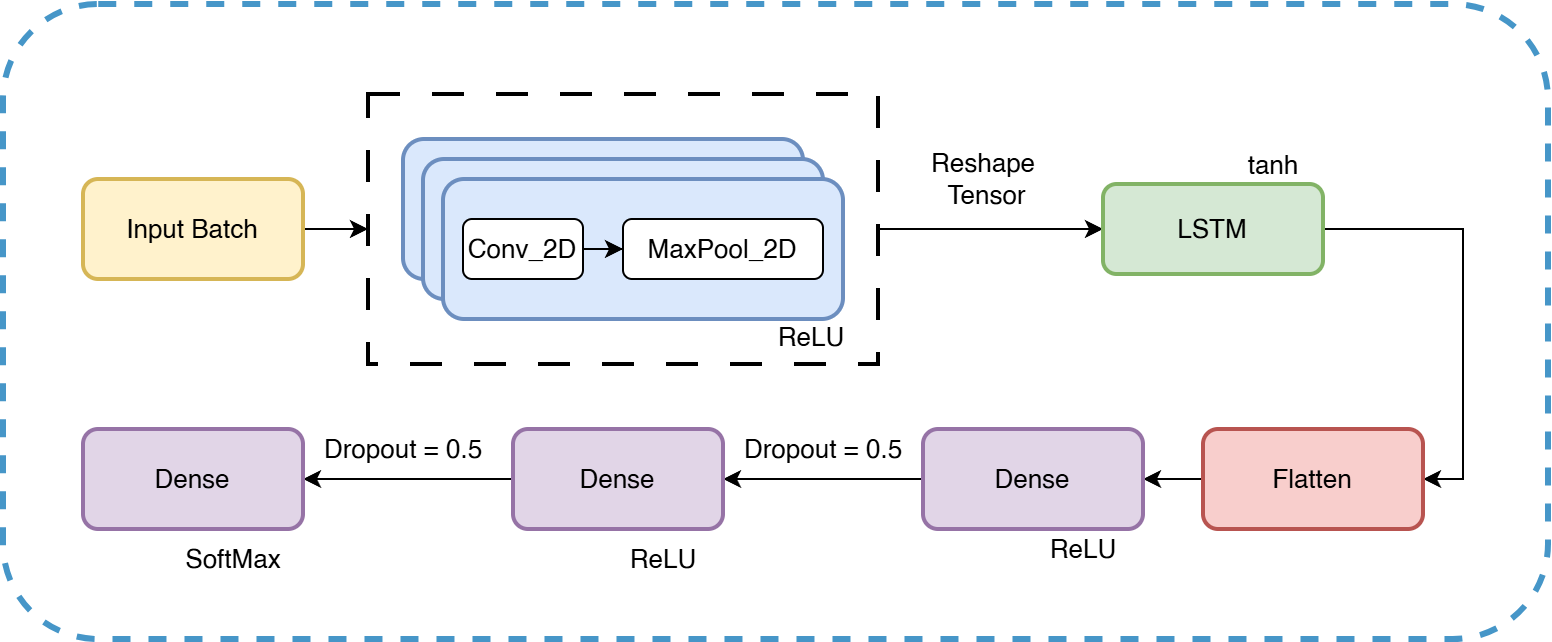

The diagram above was exported from draw.io. Its source (the exported page's mxGraphModel, read from the mxfile embedded in the PNG):
<mxGraphModel dx="2098" dy="1117" grid="1" gridSize="10" guides="1" tooltips="1" connect="1" arrows="1" fold="1" page="1" pageScale="1" pageWidth="827" pageHeight="1169" math="0" shadow="0">
  <root>
    <mxCell id="0" />
    <mxCell id="1" parent="0" />
    <mxCell id="0mvCgDJhZDb4hKae33Nv-58" value="" style="rounded=1;whiteSpace=wrap;html=1;dashed=1;strokeWidth=3;strokeColor=#4696c8;" vertex="1" parent="1">
      <mxGeometry x="20" y="12.5" width="772.5" height="317.5" as="geometry" />
    </mxCell>
    <mxCell id="0mvCgDJhZDb4hKae33Nv-41" style="edgeStyle=orthogonalEdgeStyle;rounded=0;orthogonalLoop=1;jettySize=auto;html=1;exitX=1;exitY=0.5;exitDx=0;exitDy=0;entryX=0;entryY=0.5;entryDx=0;entryDy=0;" edge="1" parent="1" source="0mvCgDJhZDb4hKae33Nv-31" target="0mvCgDJhZDb4hKae33Nv-36">
      <mxGeometry relative="1" as="geometry" />
    </mxCell>
    <mxCell id="0mvCgDJhZDb4hKae33Nv-31" value="" style="rounded=0;whiteSpace=wrap;html=1;dashed=1;dashPattern=8 8;strokeWidth=2;" vertex="1" parent="1">
      <mxGeometry x="202.5" y="57.5" width="255" height="135" as="geometry" />
    </mxCell>
    <mxCell id="0mvCgDJhZDb4hKae33Nv-34" style="edgeStyle=orthogonalEdgeStyle;rounded=0;orthogonalLoop=1;jettySize=auto;html=1;entryX=0;entryY=0.5;entryDx=0;entryDy=0;" edge="1" parent="1" source="0mvCgDJhZDb4hKae33Nv-1" target="0mvCgDJhZDb4hKae33Nv-31">
      <mxGeometry relative="1" as="geometry" />
    </mxCell>
    <mxCell id="0mvCgDJhZDb4hKae33Nv-1" value="Input Batch" style="rounded=1;whiteSpace=wrap;html=1;fillColor=#fff2cc;strokeColor=#d6b656;strokeWidth=2;" vertex="1" parent="1">
      <mxGeometry x="60" y="100" width="110" height="50" as="geometry" />
    </mxCell>
    <mxCell id="0mvCgDJhZDb4hKae33Nv-7" value="" style="group" vertex="1" connectable="0" parent="1">
      <mxGeometry x="220" y="80" width="200" height="70" as="geometry" />
    </mxCell>
    <mxCell id="0mvCgDJhZDb4hKae33Nv-6" value="" style="rounded=1;whiteSpace=wrap;html=1;fillColor=#dae8fc;strokeColor=#6c8ebf;strokeWidth=2;" vertex="1" parent="0mvCgDJhZDb4hKae33Nv-7">
      <mxGeometry width="200" height="70" as="geometry" />
    </mxCell>
    <mxCell id="0mvCgDJhZDb4hKae33Nv-5" value="" style="edgeStyle=orthogonalEdgeStyle;rounded=0;orthogonalLoop=1;jettySize=auto;html=1;" edge="1" parent="0mvCgDJhZDb4hKae33Nv-7" source="0mvCgDJhZDb4hKae33Nv-2" target="0mvCgDJhZDb4hKae33Nv-4">
      <mxGeometry relative="1" as="geometry" />
    </mxCell>
    <mxCell id="0mvCgDJhZDb4hKae33Nv-2" value="Conv_2D" style="rounded=1;whiteSpace=wrap;html=1;" vertex="1" parent="0mvCgDJhZDb4hKae33Nv-7">
      <mxGeometry x="10" y="20" width="60" height="30" as="geometry" />
    </mxCell>
    <mxCell id="0mvCgDJhZDb4hKae33Nv-4" value="MaxPool_2D" style="rounded=1;whiteSpace=wrap;html=1;" vertex="1" parent="0mvCgDJhZDb4hKae33Nv-7">
      <mxGeometry x="90" y="20" width="100" height="30" as="geometry" />
    </mxCell>
    <mxCell id="0mvCgDJhZDb4hKae33Nv-21" value="" style="group" vertex="1" connectable="0" parent="1">
      <mxGeometry x="230" y="90" width="200" height="70" as="geometry" />
    </mxCell>
    <mxCell id="0mvCgDJhZDb4hKae33Nv-22" value="" style="rounded=1;whiteSpace=wrap;html=1;fillColor=#dae8fc;strokeColor=#6c8ebf;strokeWidth=2;" vertex="1" parent="0mvCgDJhZDb4hKae33Nv-21">
      <mxGeometry width="200" height="70" as="geometry" />
    </mxCell>
    <mxCell id="0mvCgDJhZDb4hKae33Nv-23" value="" style="edgeStyle=orthogonalEdgeStyle;rounded=0;orthogonalLoop=1;jettySize=auto;html=1;" edge="1" parent="0mvCgDJhZDb4hKae33Nv-21" source="0mvCgDJhZDb4hKae33Nv-24" target="0mvCgDJhZDb4hKae33Nv-25">
      <mxGeometry relative="1" as="geometry" />
    </mxCell>
    <mxCell id="0mvCgDJhZDb4hKae33Nv-24" value="Conv_2D" style="rounded=1;whiteSpace=wrap;html=1;" vertex="1" parent="0mvCgDJhZDb4hKae33Nv-21">
      <mxGeometry x="10" y="20" width="60" height="30" as="geometry" />
    </mxCell>
    <mxCell id="0mvCgDJhZDb4hKae33Nv-25" value="MaxPool_2D" style="rounded=1;whiteSpace=wrap;html=1;" vertex="1" parent="0mvCgDJhZDb4hKae33Nv-21">
      <mxGeometry x="90" y="20" width="100" height="30" as="geometry" />
    </mxCell>
    <mxCell id="0mvCgDJhZDb4hKae33Nv-26" value="" style="group" vertex="1" connectable="0" parent="1">
      <mxGeometry x="240" y="100" width="200" height="80" as="geometry" />
    </mxCell>
    <mxCell id="0mvCgDJhZDb4hKae33Nv-27" value="" style="rounded=1;whiteSpace=wrap;html=1;fillColor=#dae8fc;strokeColor=#6c8ebf;strokeWidth=2;" vertex="1" parent="0mvCgDJhZDb4hKae33Nv-26">
      <mxGeometry width="200" height="70" as="geometry" />
    </mxCell>
    <mxCell id="0mvCgDJhZDb4hKae33Nv-28" value="" style="edgeStyle=orthogonalEdgeStyle;rounded=0;orthogonalLoop=1;jettySize=auto;html=1;" edge="1" parent="0mvCgDJhZDb4hKae33Nv-26" source="0mvCgDJhZDb4hKae33Nv-29" target="0mvCgDJhZDb4hKae33Nv-30">
      <mxGeometry relative="1" as="geometry" />
    </mxCell>
    <mxCell id="0mvCgDJhZDb4hKae33Nv-29" value="Conv_2D" style="rounded=1;whiteSpace=wrap;html=1;" vertex="1" parent="0mvCgDJhZDb4hKae33Nv-26">
      <mxGeometry x="10" y="20" width="60" height="30" as="geometry" />
    </mxCell>
    <mxCell id="0mvCgDJhZDb4hKae33Nv-30" value="MaxPool_2D" style="rounded=1;whiteSpace=wrap;html=1;" vertex="1" parent="0mvCgDJhZDb4hKae33Nv-26">
      <mxGeometry x="90" y="20" width="100" height="30" as="geometry" />
    </mxCell>
    <mxCell id="0mvCgDJhZDb4hKae33Nv-40" value="&lt;font style=&quot;font-size: 8px;&quot;&gt;ReLU&lt;/font&gt;" style="text;html=1;align=center;verticalAlign=middle;resizable=0;points=[];autosize=1;strokeColor=none;fillColor=none;fontSize=9;" vertex="1" parent="0mvCgDJhZDb4hKae33Nv-26">
      <mxGeometry x="154" y="64" width="60" height="30" as="geometry" />
    </mxCell>
    <mxCell id="0mvCgDJhZDb4hKae33Nv-45" style="edgeStyle=orthogonalEdgeStyle;rounded=0;orthogonalLoop=1;jettySize=auto;html=1;entryX=1;entryY=0.5;entryDx=0;entryDy=0;exitX=1;exitY=0.5;exitDx=0;exitDy=0;" edge="1" parent="1" source="0mvCgDJhZDb4hKae33Nv-36" target="0mvCgDJhZDb4hKae33Nv-44">
      <mxGeometry relative="1" as="geometry">
        <Array as="points">
          <mxPoint x="750" y="125" />
          <mxPoint x="750" y="250" />
        </Array>
      </mxGeometry>
    </mxCell>
    <mxCell id="0mvCgDJhZDb4hKae33Nv-36" value="LSTM" style="rounded=1;whiteSpace=wrap;html=1;fillColor=#d5e8d4;strokeColor=#82b366;strokeWidth=2;" vertex="1" parent="1">
      <mxGeometry x="570" y="102.5" width="110" height="45" as="geometry" />
    </mxCell>
    <mxCell id="0mvCgDJhZDb4hKae33Nv-42" value="Reshape&lt;div&gt;&amp;nbsp;Tensor&lt;/div&gt;" style="text;html=1;align=center;verticalAlign=middle;resizable=0;points=[];autosize=1;strokeColor=none;fillColor=none;" vertex="1" parent="1">
      <mxGeometry x="470" y="80" width="80" height="40" as="geometry" />
    </mxCell>
    <mxCell id="0mvCgDJhZDb4hKae33Nv-43" value="&lt;font style=&quot;font-size: 6px;&quot;&gt;tanh&lt;/font&gt;" style="text;html=1;align=center;verticalAlign=middle;resizable=0;points=[];autosize=1;strokeColor=none;fillColor=none;fontSize=6;" vertex="1" parent="1">
      <mxGeometry x="630" y="78" width="50" height="30" as="geometry" />
    </mxCell>
    <mxCell id="0mvCgDJhZDb4hKae33Nv-47" value="" style="edgeStyle=orthogonalEdgeStyle;rounded=0;orthogonalLoop=1;jettySize=auto;html=1;" edge="1" parent="1" source="0mvCgDJhZDb4hKae33Nv-44" target="0mvCgDJhZDb4hKae33Nv-46">
      <mxGeometry relative="1" as="geometry" />
    </mxCell>
    <mxCell id="0mvCgDJhZDb4hKae33Nv-44" value="Flatten" style="rounded=1;whiteSpace=wrap;html=1;fillColor=#f8cecc;strokeColor=#b85450;strokeWidth=2;" vertex="1" parent="1">
      <mxGeometry x="620" y="225" width="110" height="50" as="geometry" />
    </mxCell>
    <mxCell id="0mvCgDJhZDb4hKae33Nv-49" value="" style="edgeStyle=orthogonalEdgeStyle;rounded=0;orthogonalLoop=1;jettySize=auto;html=1;" edge="1" parent="1" source="0mvCgDJhZDb4hKae33Nv-46" target="0mvCgDJhZDb4hKae33Nv-48">
      <mxGeometry relative="1" as="geometry" />
    </mxCell>
    <mxCell id="0mvCgDJhZDb4hKae33Nv-46" value="Dense" style="rounded=1;whiteSpace=wrap;html=1;fillColor=#e1d5e7;strokeColor=#9673a6;strokeWidth=2;" vertex="1" parent="1">
      <mxGeometry x="480" y="225" width="110" height="50" as="geometry" />
    </mxCell>
    <mxCell id="0mvCgDJhZDb4hKae33Nv-51" value="" style="edgeStyle=orthogonalEdgeStyle;rounded=0;orthogonalLoop=1;jettySize=auto;html=1;" edge="1" parent="1" source="0mvCgDJhZDb4hKae33Nv-48" target="0mvCgDJhZDb4hKae33Nv-50">
      <mxGeometry relative="1" as="geometry" />
    </mxCell>
    <mxCell id="0mvCgDJhZDb4hKae33Nv-48" value="Dense" style="rounded=1;whiteSpace=wrap;html=1;fillColor=#e1d5e7;strokeColor=#9673a6;strokeWidth=2;" vertex="1" parent="1">
      <mxGeometry x="275" y="225" width="105" height="50" as="geometry" />
    </mxCell>
    <mxCell id="0mvCgDJhZDb4hKae33Nv-50" value="Dense" style="rounded=1;whiteSpace=wrap;html=1;strokeWidth=2;fillColor=#e1d5e7;strokeColor=#9673a6;" vertex="1" parent="1">
      <mxGeometry x="60" y="225" width="110" height="50" as="geometry" />
    </mxCell>
    <mxCell id="0mvCgDJhZDb4hKae33Nv-53" value="Dropout = 0.5" style="text;html=1;align=center;verticalAlign=middle;resizable=0;points=[];autosize=1;strokeColor=none;fillColor=none;fontSize=8;" vertex="1" parent="1">
      <mxGeometry x="380" y="220" width="100" height="30" as="geometry" />
    </mxCell>
    <mxCell id="0mvCgDJhZDb4hKae33Nv-54" value="Dropout = 0.5" style="text;html=1;align=center;verticalAlign=middle;resizable=0;points=[];autosize=1;strokeColor=none;fillColor=none;fontSize=8;" vertex="1" parent="1">
      <mxGeometry x="170" y="220" width="100" height="30" as="geometry" />
    </mxCell>
    <mxCell id="0mvCgDJhZDb4hKae33Nv-55" value="&lt;font style=&quot;font-size: 8px;&quot;&gt;ReLU&lt;/font&gt;" style="text;html=1;align=center;verticalAlign=middle;resizable=0;points=[];autosize=1;strokeColor=none;fillColor=none;fontSize=9;" vertex="1" parent="1">
      <mxGeometry x="320" y="275" width="60" height="30" as="geometry" />
    </mxCell>
    <mxCell id="0mvCgDJhZDb4hKae33Nv-56" value="&lt;font style=&quot;font-size: 8px;&quot;&gt;ReLU&lt;/font&gt;" style="text;html=1;align=center;verticalAlign=middle;resizable=0;points=[];autosize=1;strokeColor=none;fillColor=none;fontSize=9;" vertex="1" parent="1">
      <mxGeometry x="530" y="270" width="60" height="30" as="geometry" />
    </mxCell>
    <mxCell id="0mvCgDJhZDb4hKae33Nv-57" value="&lt;font style=&quot;font-size: 8px;&quot;&gt;SoftMax&lt;/font&gt;" style="text;html=1;align=center;verticalAlign=middle;resizable=0;points=[];autosize=1;strokeColor=none;fillColor=none;fontSize=9;" vertex="1" parent="1">
      <mxGeometry x="100" y="275" width="70" height="30" as="geometry" />
    </mxCell>
  </root>
</mxGraphModel>